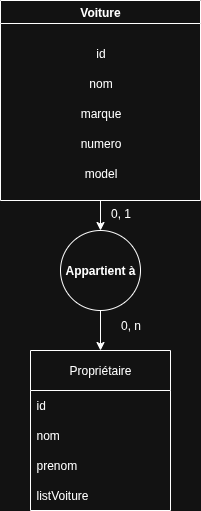

The diagram above was exported from draw.io. Its source (the exported page's mxGraphModel, read from the mxfile embedded in the PNG):
<mxGraphModel dx="872" dy="545" grid="1" gridSize="10" guides="1" tooltips="1" connect="1" arrows="1" fold="1" page="1" pageScale="1" pageWidth="827" pageHeight="1169" math="0" shadow="0">
  <root>
    <mxCell id="0" />
    <mxCell id="1" parent="0" />
    <mxCell id="oMY-RCwixuD3WZC_sN5K-35" value="" style="edgeStyle=orthogonalEdgeStyle;rounded=0;orthogonalLoop=1;jettySize=auto;html=1;" edge="1" parent="1" source="oMY-RCwixuD3WZC_sN5K-10" target="oMY-RCwixuD3WZC_sN5K-34">
      <mxGeometry relative="1" as="geometry" />
    </mxCell>
    <mxCell id="oMY-RCwixuD3WZC_sN5K-10" value="Voiture" style="swimlane;whiteSpace=wrap;html=1;" vertex="1" parent="1">
      <mxGeometry x="260" y="190" width="200" height="200" as="geometry" />
    </mxCell>
    <mxCell id="oMY-RCwixuD3WZC_sN5K-11" value="id" style="text;html=1;align=center;verticalAlign=middle;resizable=0;points=[];autosize=1;strokeColor=none;fillColor=none;" vertex="1" parent="oMY-RCwixuD3WZC_sN5K-10">
      <mxGeometry x="85" y="38" width="30" height="30" as="geometry" />
    </mxCell>
    <mxCell id="oMY-RCwixuD3WZC_sN5K-12" value="nom" style="text;html=1;align=center;verticalAlign=middle;resizable=0;points=[];autosize=1;strokeColor=none;fillColor=none;" vertex="1" parent="oMY-RCwixuD3WZC_sN5K-10">
      <mxGeometry x="75" y="68" width="50" height="30" as="geometry" />
    </mxCell>
    <mxCell id="oMY-RCwixuD3WZC_sN5K-13" value="marque" style="text;html=1;align=center;verticalAlign=middle;resizable=0;points=[];autosize=1;strokeColor=none;fillColor=none;" vertex="1" parent="oMY-RCwixuD3WZC_sN5K-10">
      <mxGeometry x="70" y="98" width="60" height="30" as="geometry" />
    </mxCell>
    <mxCell id="oMY-RCwixuD3WZC_sN5K-14" value="numero" style="text;html=1;align=center;verticalAlign=middle;resizable=0;points=[];autosize=1;strokeColor=none;fillColor=none;" vertex="1" parent="oMY-RCwixuD3WZC_sN5K-10">
      <mxGeometry x="70" y="128" width="60" height="30" as="geometry" />
    </mxCell>
    <mxCell id="oMY-RCwixuD3WZC_sN5K-15" value="model" style="text;html=1;align=center;verticalAlign=middle;resizable=0;points=[];autosize=1;strokeColor=none;fillColor=none;" vertex="1" parent="oMY-RCwixuD3WZC_sN5K-10">
      <mxGeometry x="70" y="158" width="60" height="30" as="geometry" />
    </mxCell>
    <mxCell id="oMY-RCwixuD3WZC_sN5K-16" value="Propriétaire" style="swimlane;fontStyle=0;childLayout=stackLayout;horizontal=1;startSize=40;horizontalStack=0;resizeParent=1;resizeParentMax=0;resizeLast=0;collapsible=1;marginBottom=0;whiteSpace=wrap;html=1;direction=east;rounded=0;glass=0;shadow=0;strokeColor=default;" vertex="1" parent="1">
      <mxGeometry x="290" y="540" width="140" height="160" as="geometry">
        <mxRectangle x="290" y="540" width="100" height="30" as="alternateBounds" />
      </mxGeometry>
    </mxCell>
    <mxCell id="oMY-RCwixuD3WZC_sN5K-17" value="id" style="text;strokeColor=none;fillColor=none;align=left;verticalAlign=middle;spacingLeft=4;spacingRight=4;overflow=hidden;points=[[0,0.5],[1,0.5]];portConstraint=eastwest;rotatable=0;whiteSpace=wrap;html=1;" vertex="1" parent="oMY-RCwixuD3WZC_sN5K-16">
      <mxGeometry y="40" width="140" height="30" as="geometry" />
    </mxCell>
    <mxCell id="oMY-RCwixuD3WZC_sN5K-18" value="nom" style="text;strokeColor=none;fillColor=none;align=left;verticalAlign=middle;spacingLeft=4;spacingRight=4;overflow=hidden;points=[[0,0.5],[1,0.5]];portConstraint=eastwest;rotatable=0;whiteSpace=wrap;html=1;" vertex="1" parent="oMY-RCwixuD3WZC_sN5K-16">
      <mxGeometry y="70" width="140" height="30" as="geometry" />
    </mxCell>
    <mxCell id="oMY-RCwixuD3WZC_sN5K-19" value="prenom" style="text;strokeColor=none;fillColor=none;align=left;verticalAlign=middle;spacingLeft=4;spacingRight=4;overflow=hidden;points=[[0,0.5],[1,0.5]];portConstraint=eastwest;rotatable=0;whiteSpace=wrap;html=1;" vertex="1" parent="oMY-RCwixuD3WZC_sN5K-16">
      <mxGeometry y="100" width="140" height="30" as="geometry" />
    </mxCell>
    <mxCell id="oMY-RCwixuD3WZC_sN5K-31" value="listVoiture" style="text;strokeColor=none;fillColor=none;align=left;verticalAlign=middle;spacingLeft=4;spacingRight=4;overflow=hidden;points=[[0,0.5],[1,0.5]];portConstraint=eastwest;rotatable=0;whiteSpace=wrap;html=1;" vertex="1" parent="oMY-RCwixuD3WZC_sN5K-16">
      <mxGeometry y="130" width="140" height="30" as="geometry" />
    </mxCell>
    <mxCell id="oMY-RCwixuD3WZC_sN5K-37" style="edgeStyle=orthogonalEdgeStyle;rounded=0;orthogonalLoop=1;jettySize=auto;html=1;entryX=0.5;entryY=0;entryDx=0;entryDy=0;" edge="1" parent="1" source="oMY-RCwixuD3WZC_sN5K-34" target="oMY-RCwixuD3WZC_sN5K-16">
      <mxGeometry relative="1" as="geometry" />
    </mxCell>
    <mxCell id="oMY-RCwixuD3WZC_sN5K-34" value="Appartient à" style="ellipse;whiteSpace=wrap;html=1;fontStyle=1;startSize=23;" vertex="1" parent="1">
      <mxGeometry x="320" y="420" width="80" height="80" as="geometry" />
    </mxCell>
    <mxCell id="oMY-RCwixuD3WZC_sN5K-38" value="0, 1" style="text;html=1;align=center;verticalAlign=middle;resizable=0;points=[];autosize=1;strokeColor=none;fillColor=none;" vertex="1" parent="1">
      <mxGeometry x="360" y="388" width="40" height="30" as="geometry" />
    </mxCell>
    <mxCell id="oMY-RCwixuD3WZC_sN5K-39" value="0, n" style="text;html=1;align=center;verticalAlign=middle;resizable=0;points=[];autosize=1;strokeColor=none;fillColor=none;" vertex="1" parent="1">
      <mxGeometry x="370" y="500" width="40" height="30" as="geometry" />
    </mxCell>
  </root>
</mxGraphModel>